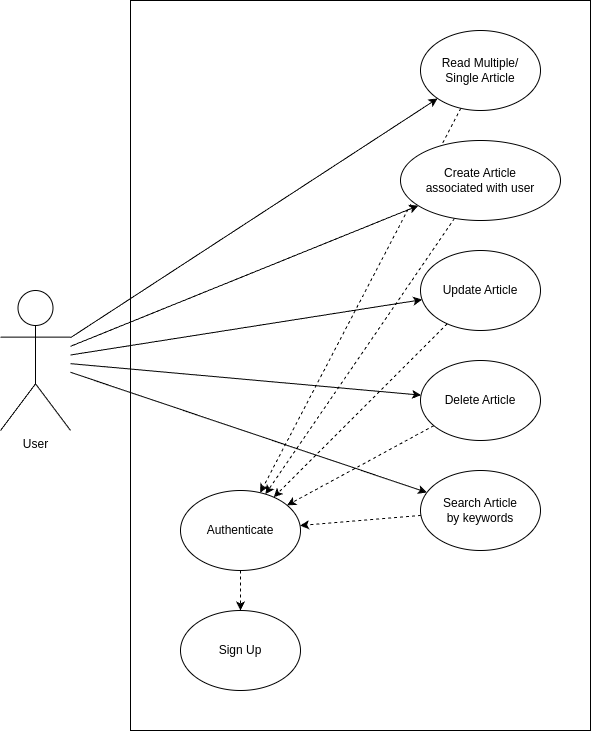

The diagram above was exported from draw.io. Its source (the exported page's mxGraphModel, read from the mxfile embedded in the PNG):
<mxGraphModel dx="810" dy="588" grid="1" gridSize="10" guides="1" tooltips="1" connect="1" arrows="1" fold="1" page="1" pageScale="1" pageWidth="850" pageHeight="1100" math="0" shadow="0">
  <root>
    <mxCell id="0" />
    <mxCell id="1" parent="0" />
    <mxCell id="23" value="" style="rounded=0;whiteSpace=wrap;html=1;" vertex="1" parent="1">
      <mxGeometry x="230" y="90" width="460" height="730" as="geometry" />
    </mxCell>
    <mxCell id="10" style="edgeStyle=none;html=1;" edge="1" parent="1" source="2" target="3">
      <mxGeometry relative="1" as="geometry" />
    </mxCell>
    <mxCell id="11" style="edgeStyle=none;html=1;" edge="1" parent="1" source="2" target="4">
      <mxGeometry relative="1" as="geometry" />
    </mxCell>
    <mxCell id="12" style="edgeStyle=none;html=1;" edge="1" parent="1" source="2" target="7">
      <mxGeometry relative="1" as="geometry" />
    </mxCell>
    <mxCell id="13" style="edgeStyle=none;html=1;" edge="1" parent="1" source="2" target="8">
      <mxGeometry relative="1" as="geometry" />
    </mxCell>
    <mxCell id="14" style="edgeStyle=none;html=1;" edge="1" parent="1" source="2" target="9">
      <mxGeometry relative="1" as="geometry" />
    </mxCell>
    <mxCell id="2" value="User" style="shape=umlActor;verticalLabelPosition=bottom;verticalAlign=top;html=1;outlineConnect=0;" vertex="1" parent="1">
      <mxGeometry x="100" y="380" width="70" height="140" as="geometry" />
    </mxCell>
    <mxCell id="18" style="edgeStyle=none;html=1;dashed=1;" edge="1" parent="1" source="3" target="15">
      <mxGeometry relative="1" as="geometry" />
    </mxCell>
    <mxCell id="3" value="Read Multiple/&lt;br&gt;Single Article" style="ellipse;whiteSpace=wrap;html=1;" vertex="1" parent="1">
      <mxGeometry x="520" y="120" width="120" height="80" as="geometry" />
    </mxCell>
    <mxCell id="19" style="edgeStyle=none;html=1;dashed=1;" edge="1" parent="1" source="4" target="15">
      <mxGeometry relative="1" as="geometry" />
    </mxCell>
    <mxCell id="4" value="Create Article&lt;br&gt;associated with user" style="ellipse;whiteSpace=wrap;html=1;" vertex="1" parent="1">
      <mxGeometry x="500" y="230" width="160" height="80" as="geometry" />
    </mxCell>
    <mxCell id="21" style="edgeStyle=none;html=1;dashed=1;" edge="1" parent="1" source="7" target="15">
      <mxGeometry relative="1" as="geometry" />
    </mxCell>
    <mxCell id="7" value="Update Article" style="ellipse;whiteSpace=wrap;html=1;" vertex="1" parent="1">
      <mxGeometry x="520" y="340" width="120" height="80" as="geometry" />
    </mxCell>
    <mxCell id="20" style="edgeStyle=none;html=1;dashed=1;" edge="1" parent="1" source="8" target="15">
      <mxGeometry relative="1" as="geometry" />
    </mxCell>
    <mxCell id="8" value="Delete Article" style="ellipse;whiteSpace=wrap;html=1;" vertex="1" parent="1">
      <mxGeometry x="520" y="450" width="120" height="80" as="geometry" />
    </mxCell>
    <mxCell id="22" style="edgeStyle=none;html=1;dashed=1;" edge="1" parent="1" source="9" target="15">
      <mxGeometry relative="1" as="geometry" />
    </mxCell>
    <mxCell id="9" value="Search Article&lt;br&gt;by keywords" style="ellipse;whiteSpace=wrap;html=1;" vertex="1" parent="1">
      <mxGeometry x="520" y="560" width="120" height="80" as="geometry" />
    </mxCell>
    <mxCell id="17" style="edgeStyle=none;html=1;dashed=1;" edge="1" parent="1" source="15" target="16">
      <mxGeometry relative="1" as="geometry" />
    </mxCell>
    <mxCell id="15" value="Authenticate" style="ellipse;whiteSpace=wrap;html=1;" vertex="1" parent="1">
      <mxGeometry x="280" y="580" width="120" height="80" as="geometry" />
    </mxCell>
    <mxCell id="16" value="Sign Up" style="ellipse;whiteSpace=wrap;html=1;" vertex="1" parent="1">
      <mxGeometry x="280" y="700" width="120" height="80" as="geometry" />
    </mxCell>
  </root>
</mxGraphModel>